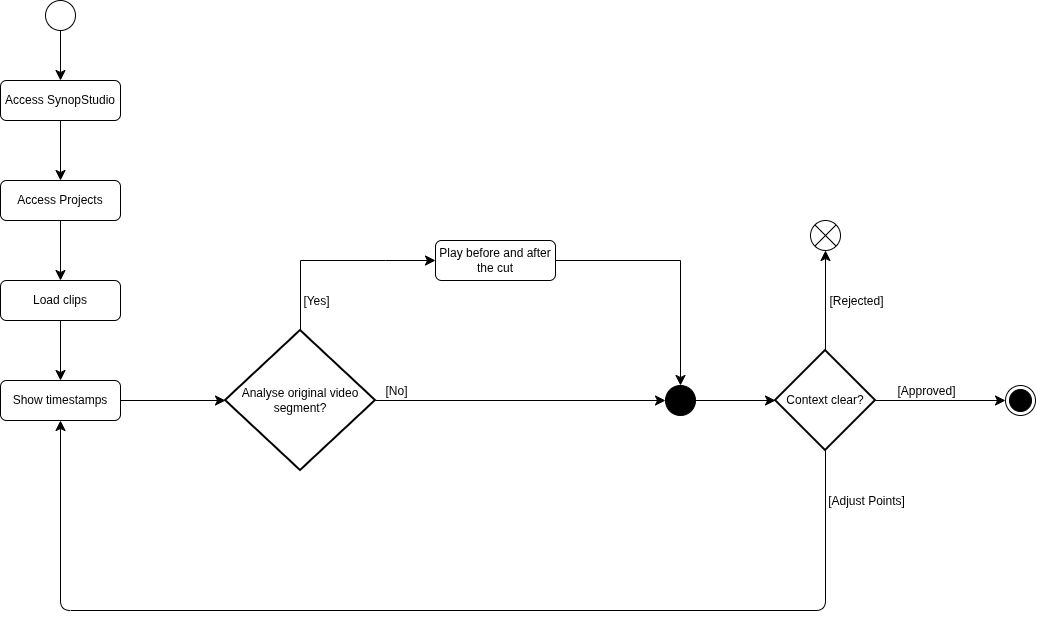

The diagram above was exported from draw.io. Its source (the exported page's mxGraphModel, read from the mxfile embedded in the PNG):
<mxGraphModel dx="1348" dy="759" grid="1" gridSize="10" guides="1" tooltips="1" connect="1" arrows="1" fold="1" page="1" pageScale="1" pageWidth="827" pageHeight="1169" math="0" shadow="0">
  <root>
    <mxCell id="WIyWlLk6GJQsqaUBKTNV-0" />
    <mxCell id="WIyWlLk6GJQsqaUBKTNV-1" parent="WIyWlLk6GJQsqaUBKTNV-0" />
    <mxCell id="XDbq-IEzoo7WDTnumONp-20" edge="1" parent="WIyWlLk6GJQsqaUBKTNV-1" source="WIyWlLk6GJQsqaUBKTNV-3" style="edgeStyle=none;curved=1;rounded=0;curveGeometry=1;orthogonalLoop=1;jettySize=auto;html=1;entryX=0.5;entryY=0;entryDx=0;entryDy=0;fontSize=12;startSize=8;endSize=8;" target="XDbq-IEzoo7WDTnumONp-1">
      <mxGeometry relative="1" as="geometry" />
    </mxCell>
    <mxCell id="WIyWlLk6GJQsqaUBKTNV-3" parent="WIyWlLk6GJQsqaUBKTNV-1" style="rounded=1;whiteSpace=wrap;html=1;fontSize=12;glass=0;strokeWidth=1;shadow=0;" value="Access SynopStudio" vertex="1">
      <mxGeometry height="40" width="120" x="175" y="130" as="geometry" />
    </mxCell>
    <mxCell id="XDbq-IEzoo7WDTnumONp-19" edge="1" parent="WIyWlLk6GJQsqaUBKTNV-1" source="XDbq-IEzoo7WDTnumONp-0" style="edgeStyle=none;curved=1;rounded=0;curveGeometry=1;orthogonalLoop=1;jettySize=auto;html=1;entryX=0.5;entryY=0;entryDx=0;entryDy=0;fontSize=12;startSize=8;endSize=8;" target="WIyWlLk6GJQsqaUBKTNV-3">
      <mxGeometry relative="1" as="geometry" />
    </mxCell>
    <mxCell id="XDbq-IEzoo7WDTnumONp-0" parent="WIyWlLk6GJQsqaUBKTNV-1" style="ellipse;" value="" vertex="1">
      <mxGeometry height="30" width="30" x="220" y="50" as="geometry" />
    </mxCell>
    <mxCell id="XDbq-IEzoo7WDTnumONp-21" edge="1" parent="WIyWlLk6GJQsqaUBKTNV-1" source="XDbq-IEzoo7WDTnumONp-1" style="edgeStyle=none;curved=1;rounded=0;curveGeometry=1;orthogonalLoop=1;jettySize=auto;html=1;fontSize=12;startSize=8;endSize=8;" target="XDbq-IEzoo7WDTnumONp-2">
      <mxGeometry relative="1" as="geometry" />
    </mxCell>
    <mxCell id="XDbq-IEzoo7WDTnumONp-1" parent="WIyWlLk6GJQsqaUBKTNV-1" style="rounded=1;whiteSpace=wrap;html=1;fontSize=12;glass=0;strokeWidth=1;shadow=0;" value="Access Projects" vertex="1">
      <mxGeometry height="40" width="120" x="175" y="230" as="geometry" />
    </mxCell>
    <mxCell id="XDbq-IEzoo7WDTnumONp-22" edge="1" parent="WIyWlLk6GJQsqaUBKTNV-1" source="XDbq-IEzoo7WDTnumONp-2" style="edgeStyle=none;curved=1;rounded=0;curveGeometry=1;orthogonalLoop=1;jettySize=auto;html=1;entryX=0.5;entryY=0;entryDx=0;entryDy=0;fontSize=12;startSize=8;endSize=8;" target="XDbq-IEzoo7WDTnumONp-3">
      <mxGeometry relative="1" as="geometry" />
    </mxCell>
    <mxCell id="XDbq-IEzoo7WDTnumONp-2" parent="WIyWlLk6GJQsqaUBKTNV-1" style="rounded=1;whiteSpace=wrap;html=1;fontSize=12;glass=0;strokeWidth=1;shadow=0;" value="Load clips" vertex="1">
      <mxGeometry height="40" width="120" x="175" y="330" as="geometry" />
    </mxCell>
    <mxCell id="XDbq-IEzoo7WDTnumONp-3" parent="WIyWlLk6GJQsqaUBKTNV-1" style="rounded=1;whiteSpace=wrap;html=1;fontSize=12;glass=0;strokeWidth=1;shadow=0;" value="Show timestamps" vertex="1">
      <mxGeometry height="40" width="120" x="175" y="430" as="geometry" />
    </mxCell>
    <mxCell id="XDbq-IEzoo7WDTnumONp-37" edge="1" parent="WIyWlLk6GJQsqaUBKTNV-1" source="XDbq-IEzoo7WDTnumONp-5" style="edgeStyle=none;curved=0;rounded=0;orthogonalLoop=1;jettySize=auto;html=1;entryX=0;entryY=0.5;entryDx=0;entryDy=0;fontSize=12;startSize=8;endSize=8;exitX=0.5;exitY=0;exitDx=0;exitDy=0;exitPerimeter=0;" target="XDbq-IEzoo7WDTnumONp-9">
      <mxGeometry relative="1" x="-0.0712" as="geometry">
        <Array as="points">
          <mxPoint x="475" y="310" />
          <mxPoint x="560" y="310" />
        </Array>
      </mxGeometry>
    </mxCell>
    <mxCell id="XDbq-IEzoo7WDTnumONp-40" connectable="0" parent="XDbq-IEzoo7WDTnumONp-37" style="edgeLabel;html=1;align=center;verticalAlign=middle;resizable=0;points=[];fontSize=12;" value="[Yes]" vertex="1">
      <mxGeometry relative="1" x="-0.725" y="2" as="geometry">
        <mxPoint x="17" y="-2" as="offset" />
      </mxGeometry>
    </mxCell>
    <mxCell id="XDbq-IEzoo7WDTnumONp-5" parent="WIyWlLk6GJQsqaUBKTNV-1" style="strokeWidth=2;html=1;shape=mxgraph.flowchart.decision;whiteSpace=wrap;" value="Analyse original video segment?" vertex="1">
      <mxGeometry height="140" width="150" x="400" y="380" as="geometry" />
    </mxCell>
    <mxCell id="XDbq-IEzoo7WDTnumONp-28" edge="1" parent="WIyWlLk6GJQsqaUBKTNV-1" source="XDbq-IEzoo7WDTnumONp-5" style="edgeStyle=none;curved=1;rounded=0;curveGeometry=1;orthogonalLoop=1;jettySize=auto;html=1;entryX=0;entryY=0.5;entryDx=0;entryDy=0;fontSize=12;startSize=8;endSize=8;exitX=1;exitY=0.5;exitDx=0;exitDy=0;exitPerimeter=0;" target="XDbq-IEzoo7WDTnumONp-11">
      <mxGeometry relative="1" as="geometry">
        <mxPoint x="750" y="450" as="sourcePoint" />
      </mxGeometry>
    </mxCell>
    <mxCell id="SLl_ZlrAdN4cEetDulzJ-0" connectable="0" parent="XDbq-IEzoo7WDTnumONp-28" style="edgeLabel;html=1;align=center;verticalAlign=middle;resizable=0;points=[];fontSize=12;" value="[No]" vertex="1">
      <mxGeometry relative="1" x="-0.725" y="-2" as="geometry">
        <mxPoint x="-20" y="-12" as="offset" />
      </mxGeometry>
    </mxCell>
    <mxCell id="XDbq-IEzoo7WDTnumONp-31" edge="1" parent="WIyWlLk6GJQsqaUBKTNV-1" source="XDbq-IEzoo7WDTnumONp-8" style="edgeStyle=none;curved=1;rounded=0;curveGeometry=1;orthogonalLoop=1;jettySize=auto;html=1;entryX=0.5;entryY=1;entryDx=0;entryDy=0;fontSize=12;startSize=8;endSize=8;">
      <mxGeometry relative="1" as="geometry">
        <mxPoint x="1000" y="300" as="targetPoint" />
      </mxGeometry>
    </mxCell>
    <mxCell id="XDbq-IEzoo7WDTnumONp-43" connectable="0" parent="XDbq-IEzoo7WDTnumONp-31" style="edgeLabel;html=1;align=center;verticalAlign=middle;resizable=0;points=[];fontSize=12;" value="[Rejected]" vertex="1">
      <mxGeometry relative="1" x="-0.06" y="2" as="geometry">
        <mxPoint x="32" y="-3" as="offset" />
      </mxGeometry>
    </mxCell>
    <mxCell id="XDbq-IEzoo7WDTnumONp-34" edge="1" parent="WIyWlLk6GJQsqaUBKTNV-1" source="XDbq-IEzoo7WDTnumONp-8" style="edgeStyle=none;curved=1;rounded=0;curveGeometry=1;orthogonalLoop=1;jettySize=auto;html=1;fontSize=12;startSize=8;endSize=8;entryX=0;entryY=0.5;entryDx=0;entryDy=0;" target="XDbq-IEzoo7WDTnumONp-15">
      <mxGeometry relative="1" as="geometry">
        <mxPoint x="1130" y="450" as="targetPoint" />
      </mxGeometry>
    </mxCell>
    <mxCell id="XDbq-IEzoo7WDTnumONp-41" connectable="0" parent="XDbq-IEzoo7WDTnumONp-34" style="edgeLabel;html=1;align=center;verticalAlign=middle;resizable=0;points=[];fontSize=12;" value="[Approved]" vertex="1">
      <mxGeometry relative="1" x="-0.4432" y="-1" as="geometry">
        <mxPoint x="14" y="-11" as="offset" />
      </mxGeometry>
    </mxCell>
    <mxCell id="XDbq-IEzoo7WDTnumONp-44" edge="1" parent="WIyWlLk6GJQsqaUBKTNV-1" source="XDbq-IEzoo7WDTnumONp-8" style="edgeStyle=none;curved=0;rounded=1;orthogonalLoop=1;jettySize=auto;html=1;entryX=0.5;entryY=1;entryDx=0;entryDy=0;fontSize=12;startSize=8;endSize=8;exitX=0.5;exitY=1;exitDx=0;exitDy=0;exitPerimeter=0;" target="XDbq-IEzoo7WDTnumONp-3">
      <mxGeometry relative="1" x="0.1251" as="geometry">
        <Array as="points">
          <mxPoint x="1000" y="660" />
          <mxPoint x="235" y="660" />
        </Array>
      </mxGeometry>
    </mxCell>
    <mxCell id="XDbq-IEzoo7WDTnumONp-45" connectable="0" parent="XDbq-IEzoo7WDTnumONp-44" style="edgeLabel;html=1;align=center;verticalAlign=middle;resizable=0;points=[];fontSize=12;" value="[Adjust Points]" vertex="1">
      <mxGeometry relative="1" x="-0.9193" y="4" as="geometry">
        <mxPoint x="36" y="5" as="offset" />
      </mxGeometry>
    </mxCell>
    <mxCell id="XDbq-IEzoo7WDTnumONp-8" parent="WIyWlLk6GJQsqaUBKTNV-1" style="strokeWidth=2;html=1;shape=mxgraph.flowchart.decision;whiteSpace=wrap;" value="Context clear?" vertex="1">
      <mxGeometry height="100" width="100" x="950" y="400" as="geometry" />
    </mxCell>
    <mxCell id="XDbq-IEzoo7WDTnumONp-38" edge="1" parent="WIyWlLk6GJQsqaUBKTNV-1" source="XDbq-IEzoo7WDTnumONp-9" style="edgeStyle=none;curved=0;rounded=0;orthogonalLoop=1;jettySize=auto;html=1;entryX=0.5;entryY=0;entryDx=0;entryDy=0;fontSize=12;startSize=8;endSize=8;exitX=1;exitY=0.5;exitDx=0;exitDy=0;" target="XDbq-IEzoo7WDTnumONp-11">
      <mxGeometry relative="1" as="geometry">
        <Array as="points">
          <mxPoint x="855" y="310" />
        </Array>
      </mxGeometry>
    </mxCell>
    <mxCell id="XDbq-IEzoo7WDTnumONp-9" parent="WIyWlLk6GJQsqaUBKTNV-1" style="rounded=1;whiteSpace=wrap;html=1;fontSize=12;glass=0;strokeWidth=1;shadow=0;" value="Play before and after the cut" vertex="1">
      <mxGeometry height="40" width="120" x="610" y="290" as="geometry" />
    </mxCell>
    <mxCell id="XDbq-IEzoo7WDTnumONp-11" parent="WIyWlLk6GJQsqaUBKTNV-1" style="ellipse;fillColor=strokeColor;html=1;" value="" vertex="1">
      <mxGeometry height="30" width="30" x="840" y="435" as="geometry" />
    </mxCell>
    <mxCell id="XDbq-IEzoo7WDTnumONp-15" parent="WIyWlLk6GJQsqaUBKTNV-1" style="ellipse;html=1;shape=endState;fillColor=strokeColor;" value="" vertex="1">
      <mxGeometry height="30" width="30" x="1180" y="435" as="geometry" />
    </mxCell>
    <mxCell id="XDbq-IEzoo7WDTnumONp-17" parent="WIyWlLk6GJQsqaUBKTNV-1" style="shape=sumEllipse;perimeter=ellipsePerimeter;html=1;backgroundOutline=1;" value="" vertex="1">
      <mxGeometry height="30" width="30" x="985" y="270" as="geometry" />
    </mxCell>
    <mxCell id="XDbq-IEzoo7WDTnumONp-23" edge="1" parent="WIyWlLk6GJQsqaUBKTNV-1" source="XDbq-IEzoo7WDTnumONp-3" style="edgeStyle=none;curved=1;rounded=0;curveGeometry=1;orthogonalLoop=1;jettySize=auto;html=1;entryX=0;entryY=0.5;entryDx=0;entryDy=0;entryPerimeter=0;fontSize=12;startSize=8;endSize=8;" target="XDbq-IEzoo7WDTnumONp-5">
      <mxGeometry relative="1" as="geometry" />
    </mxCell>
    <mxCell id="XDbq-IEzoo7WDTnumONp-30" edge="1" parent="WIyWlLk6GJQsqaUBKTNV-1" source="XDbq-IEzoo7WDTnumONp-11" style="edgeStyle=none;curved=1;rounded=0;curveGeometry=1;orthogonalLoop=1;jettySize=auto;html=1;entryX=0;entryY=0.5;entryDx=0;entryDy=0;entryPerimeter=0;fontSize=12;startSize=8;endSize=8;" target="XDbq-IEzoo7WDTnumONp-8">
      <mxGeometry relative="1" as="geometry" />
    </mxCell>
  </root>
</mxGraphModel>